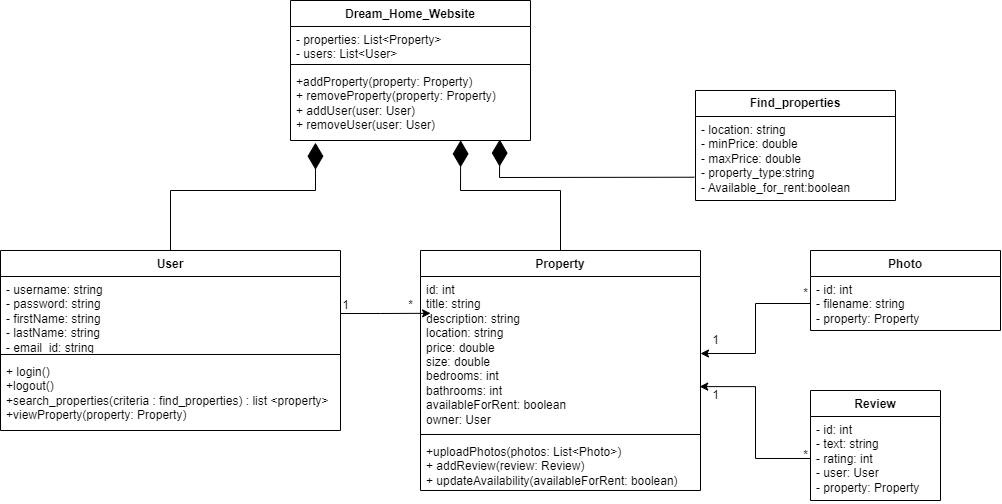

The diagram above was exported from draw.io. Its source (the exported page's mxGraphModel, read from the mxfile embedded in the PNG):
<mxGraphModel dx="1950" dy="1688" grid="1" gridSize="10" guides="1" tooltips="1" connect="1" arrows="1" fold="1" page="1" pageScale="1" pageWidth="850" pageHeight="1100" math="0" shadow="0">
  <root>
    <mxCell id="0" />
    <mxCell id="1" parent="0" />
    <mxCell id="9mrLyEWN8t00CnYdTfVN-1" value="User" style="swimlane;fontStyle=1;align=center;verticalAlign=top;childLayout=stackLayout;horizontal=1;startSize=26;horizontalStack=0;resizeParent=1;resizeParentMax=0;resizeLast=0;collapsible=1;marginBottom=0;whiteSpace=wrap;html=1;" parent="1" vertex="1">
      <mxGeometry x="-370" y="20" width="340" height="180" as="geometry" />
    </mxCell>
    <mxCell id="9mrLyEWN8t00CnYdTfVN-2" value="- username: string&amp;nbsp;&lt;br&gt;- password: string&amp;nbsp;&lt;br&gt;- firstName: string&amp;nbsp;&lt;br&gt;- lastName: string&lt;br&gt;- email_id: string" style="text;strokeColor=none;fillColor=none;align=left;verticalAlign=top;spacingLeft=4;spacingRight=4;overflow=hidden;rotatable=0;points=[[0,0.5],[1,0.5]];portConstraint=eastwest;whiteSpace=wrap;html=1;" parent="9mrLyEWN8t00CnYdTfVN-1" vertex="1">
      <mxGeometry y="26" width="340" height="74" as="geometry" />
    </mxCell>
    <mxCell id="9mrLyEWN8t00CnYdTfVN-3" value="" style="line;strokeWidth=1;fillColor=none;align=left;verticalAlign=middle;spacingTop=-1;spacingLeft=3;spacingRight=3;rotatable=0;labelPosition=right;points=[];portConstraint=eastwest;strokeColor=inherit;" parent="9mrLyEWN8t00CnYdTfVN-1" vertex="1">
      <mxGeometry y="100" width="340" height="8" as="geometry" />
    </mxCell>
    <mxCell id="9mrLyEWN8t00CnYdTfVN-4" value="+ login()&lt;br&gt;+logout()&lt;br&gt;+search_properties(criteria : find_properties) : list &amp;lt;property&amp;gt;&lt;br&gt;+viewProperty(property: Property)&lt;br&gt;" style="text;strokeColor=none;fillColor=none;align=left;verticalAlign=top;spacingLeft=4;spacingRight=4;overflow=hidden;rotatable=0;points=[[0,0.5],[1,0.5]];portConstraint=eastwest;whiteSpace=wrap;html=1;" parent="9mrLyEWN8t00CnYdTfVN-1" vertex="1">
      <mxGeometry y="108" width="340" height="72" as="geometry" />
    </mxCell>
    <mxCell id="9mrLyEWN8t00CnYdTfVN-5" value="Property" style="swimlane;fontStyle=1;align=center;verticalAlign=top;childLayout=stackLayout;horizontal=1;startSize=26;horizontalStack=0;resizeParent=1;resizeParentMax=0;resizeLast=0;collapsible=1;marginBottom=0;whiteSpace=wrap;html=1;" parent="1" vertex="1">
      <mxGeometry x="50" y="20" width="280" height="240" as="geometry" />
    </mxCell>
    <mxCell id="9mrLyEWN8t00CnYdTfVN-6" value="id: int&amp;nbsp;&lt;br&gt;title: string&amp;nbsp;&lt;br&gt;description: string&amp;nbsp;&lt;br&gt;location: string&amp;nbsp;&lt;br&gt;price: double&amp;nbsp;&lt;br&gt;size: double&amp;nbsp;&lt;br&gt;bedrooms: int&amp;nbsp;&lt;br&gt;bathrooms: int&amp;nbsp;&lt;br&gt;availableForRent: boolean&amp;nbsp;&lt;br&gt;owner: User " style="text;strokeColor=none;fillColor=none;align=left;verticalAlign=top;spacingLeft=4;spacingRight=4;overflow=hidden;rotatable=0;points=[[0,0.5],[1,0.5]];portConstraint=eastwest;whiteSpace=wrap;html=1;" parent="9mrLyEWN8t00CnYdTfVN-5" vertex="1">
      <mxGeometry y="26" width="280" height="154" as="geometry" />
    </mxCell>
    <mxCell id="9mrLyEWN8t00CnYdTfVN-7" value="" style="line;strokeWidth=1;fillColor=none;align=left;verticalAlign=middle;spacingTop=-1;spacingLeft=3;spacingRight=3;rotatable=0;labelPosition=right;points=[];portConstraint=eastwest;strokeColor=inherit;" parent="9mrLyEWN8t00CnYdTfVN-5" vertex="1">
      <mxGeometry y="180" width="280" height="8" as="geometry" />
    </mxCell>
    <mxCell id="9mrLyEWN8t00CnYdTfVN-8" value="+uploadPhotos(photos: List&amp;lt;Photo&amp;gt;)&lt;br&gt;+ addReview(review: Review)&lt;br&gt;+ updateAvailability(availableForRent: boolean)" style="text;strokeColor=none;fillColor=none;align=left;verticalAlign=top;spacingLeft=4;spacingRight=4;overflow=hidden;rotatable=0;points=[[0,0.5],[1,0.5]];portConstraint=eastwest;whiteSpace=wrap;html=1;" parent="9mrLyEWN8t00CnYdTfVN-5" vertex="1">
      <mxGeometry y="188" width="280" height="52" as="geometry" />
    </mxCell>
    <mxCell id="9mrLyEWN8t00CnYdTfVN-13" value="Dream_Home_Website" style="swimlane;fontStyle=1;align=center;verticalAlign=top;childLayout=stackLayout;horizontal=1;startSize=26;horizontalStack=0;resizeParent=1;resizeParentMax=0;resizeLast=0;collapsible=1;marginBottom=0;whiteSpace=wrap;html=1;" parent="1" vertex="1">
      <mxGeometry x="-80" y="-230" width="240" height="140" as="geometry" />
    </mxCell>
    <mxCell id="9mrLyEWN8t00CnYdTfVN-14" value="- properties: List&amp;lt;Property&amp;gt;&amp;nbsp; &lt;br&gt;- users: List&amp;lt;User&amp;gt;   " style="text;strokeColor=none;fillColor=none;align=left;verticalAlign=top;spacingLeft=4;spacingRight=4;overflow=hidden;rotatable=0;points=[[0,0.5],[1,0.5]];portConstraint=eastwest;whiteSpace=wrap;html=1;" parent="9mrLyEWN8t00CnYdTfVN-13" vertex="1">
      <mxGeometry y="26" width="240" height="34" as="geometry" />
    </mxCell>
    <mxCell id="9mrLyEWN8t00CnYdTfVN-15" value="" style="line;strokeWidth=1;fillColor=none;align=left;verticalAlign=middle;spacingTop=-1;spacingLeft=3;spacingRight=3;rotatable=0;labelPosition=right;points=[];portConstraint=eastwest;strokeColor=inherit;" parent="9mrLyEWN8t00CnYdTfVN-13" vertex="1">
      <mxGeometry y="60" width="240" height="8" as="geometry" />
    </mxCell>
    <mxCell id="9mrLyEWN8t00CnYdTfVN-16" value="+addProperty(property: Property)&amp;nbsp;&lt;br&gt;+ removeProperty(property: Property)&amp;nbsp;&lt;br&gt;+ addUser(user: User)&amp;nbsp;&lt;br&gt;+ removeUser(user: User)  " style="text;strokeColor=none;fillColor=none;align=left;verticalAlign=top;spacingLeft=4;spacingRight=4;overflow=hidden;rotatable=0;points=[[0,0.5],[1,0.5]];portConstraint=eastwest;whiteSpace=wrap;html=1;" parent="9mrLyEWN8t00CnYdTfVN-13" vertex="1">
      <mxGeometry y="68" width="240" height="72" as="geometry" />
    </mxCell>
    <mxCell id="9mrLyEWN8t00CnYdTfVN-21" value="Photo" style="swimlane;fontStyle=1;align=center;verticalAlign=top;childLayout=stackLayout;horizontal=1;startSize=26;horizontalStack=0;resizeParent=1;resizeParentMax=0;resizeLast=0;collapsible=1;marginBottom=0;whiteSpace=wrap;html=1;" parent="1" vertex="1">
      <mxGeometry x="440" y="20" width="190" height="80" as="geometry" />
    </mxCell>
    <mxCell id="9mrLyEWN8t00CnYdTfVN-22" value="- id: int&amp;nbsp;&lt;br&gt;- filename: string&lt;br&gt;- property: Property " style="text;strokeColor=none;fillColor=none;align=left;verticalAlign=top;spacingLeft=4;spacingRight=4;overflow=hidden;rotatable=0;points=[[0,0.5],[1,0.5]];portConstraint=eastwest;whiteSpace=wrap;html=1;" parent="9mrLyEWN8t00CnYdTfVN-21" vertex="1">
      <mxGeometry y="26" width="190" height="54" as="geometry" />
    </mxCell>
    <mxCell id="9mrLyEWN8t00CnYdTfVN-25" value="Review" style="swimlane;fontStyle=1;align=center;verticalAlign=top;childLayout=stackLayout;horizontal=1;startSize=26;horizontalStack=0;resizeParent=1;resizeParentMax=0;resizeLast=0;collapsible=1;marginBottom=0;whiteSpace=wrap;html=1;" parent="1" vertex="1">
      <mxGeometry x="440" y="160" width="130" height="110" as="geometry" />
    </mxCell>
    <mxCell id="9mrLyEWN8t00CnYdTfVN-26" value="- id: int&amp;nbsp;&lt;br&gt;- text: string&amp;nbsp;&lt;br&gt;- rating: int&amp;nbsp;&lt;br&gt;- user: User&amp;nbsp;&lt;br&gt;- property: Property&amp;nbsp;" style="text;strokeColor=none;fillColor=none;align=left;verticalAlign=top;spacingLeft=4;spacingRight=4;overflow=hidden;rotatable=0;points=[[0,0.5],[1,0.5]];portConstraint=eastwest;whiteSpace=wrap;html=1;" parent="9mrLyEWN8t00CnYdTfVN-25" vertex="1">
      <mxGeometry y="26" width="130" height="84" as="geometry" />
    </mxCell>
    <mxCell id="9mrLyEWN8t00CnYdTfVN-29" value="&lt;b&gt;Find_properties&lt;/b&gt;" style="swimlane;fontStyle=0;childLayout=stackLayout;horizontal=1;startSize=26;fillColor=none;horizontalStack=0;resizeParent=1;resizeParentMax=0;resizeLast=0;collapsible=1;marginBottom=0;whiteSpace=wrap;html=1;" parent="1" vertex="1">
      <mxGeometry x="325" y="-140" width="200" height="110" as="geometry" />
    </mxCell>
    <mxCell id="9mrLyEWN8t00CnYdTfVN-30" value="- location: string&amp;nbsp;&lt;br&gt;- minPrice: double&amp;nbsp;&lt;br&gt;- maxPrice: double&amp;nbsp;&lt;br&gt;- property_type:string&lt;br&gt;- Available_for_rent:boolean" style="text;strokeColor=none;fillColor=none;align=left;verticalAlign=top;spacingLeft=4;spacingRight=4;overflow=hidden;rotatable=0;points=[[0,0.5],[1,0.5]];portConstraint=eastwest;whiteSpace=wrap;html=1;" parent="9mrLyEWN8t00CnYdTfVN-29" vertex="1">
      <mxGeometry y="26" width="200" height="84" as="geometry" />
    </mxCell>
    <mxCell id="9mrLyEWN8t00CnYdTfVN-34" value="" style="endArrow=diamondThin;endFill=1;endSize=24;html=1;rounded=0;entryX=0.104;entryY=1.031;entryDx=0;entryDy=0;entryPerimeter=0;exitX=0.5;exitY=0;exitDx=0;exitDy=0;" parent="1" source="9mrLyEWN8t00CnYdTfVN-1" target="9mrLyEWN8t00CnYdTfVN-16" edge="1">
      <mxGeometry width="160" relative="1" as="geometry">
        <mxPoint x="-260" y="-40" as="sourcePoint" />
        <mxPoint x="-100" y="-40" as="targetPoint" />
        <Array as="points">
          <mxPoint x="-200" y="-40" />
          <mxPoint x="-55" y="-40" />
        </Array>
      </mxGeometry>
    </mxCell>
    <mxCell id="9mrLyEWN8t00CnYdTfVN-35" value="" style="endArrow=diamondThin;endFill=1;endSize=24;html=1;rounded=0;exitX=0.5;exitY=0;exitDx=0;exitDy=0;entryX=0.709;entryY=0.998;entryDx=0;entryDy=0;entryPerimeter=0;" parent="1" source="9mrLyEWN8t00CnYdTfVN-5" target="9mrLyEWN8t00CnYdTfVN-16" edge="1">
      <mxGeometry width="160" relative="1" as="geometry">
        <mxPoint x="150" y="-50" as="sourcePoint" />
        <mxPoint x="310" y="-50" as="targetPoint" />
        <Array as="points">
          <mxPoint x="190" y="-40" />
          <mxPoint x="90" y="-40" />
        </Array>
      </mxGeometry>
    </mxCell>
    <mxCell id="9mrLyEWN8t00CnYdTfVN-37" style="edgeStyle=orthogonalEdgeStyle;rounded=0;orthogonalLoop=1;jettySize=auto;html=1;exitX=1;exitY=0.5;exitDx=0;exitDy=0;entryX=0.036;entryY=0.239;entryDx=0;entryDy=0;entryPerimeter=0;" parent="1" source="9mrLyEWN8t00CnYdTfVN-2" target="9mrLyEWN8t00CnYdTfVN-6" edge="1">
      <mxGeometry relative="1" as="geometry" />
    </mxCell>
    <mxCell id="9mrLyEWN8t00CnYdTfVN-42" style="edgeStyle=orthogonalEdgeStyle;rounded=0;orthogonalLoop=1;jettySize=auto;html=1;exitX=0;exitY=0.5;exitDx=0;exitDy=0;entryX=1;entryY=0.5;entryDx=0;entryDy=0;" parent="1" source="9mrLyEWN8t00CnYdTfVN-22" target="9mrLyEWN8t00CnYdTfVN-6" edge="1">
      <mxGeometry relative="1" as="geometry" />
    </mxCell>
    <mxCell id="9mrLyEWN8t00CnYdTfVN-43" style="edgeStyle=orthogonalEdgeStyle;rounded=0;orthogonalLoop=1;jettySize=auto;html=1;exitX=0;exitY=0.5;exitDx=0;exitDy=0;entryX=0.997;entryY=0.715;entryDx=0;entryDy=0;entryPerimeter=0;" parent="1" source="9mrLyEWN8t00CnYdTfVN-26" target="9mrLyEWN8t00CnYdTfVN-6" edge="1">
      <mxGeometry relative="1" as="geometry" />
    </mxCell>
    <mxCell id="9mrLyEWN8t00CnYdTfVN-45" value="1" style="text;html=1;align=center;verticalAlign=middle;resizable=0;points=[];autosize=1;strokeColor=none;fillColor=none;" parent="1" vertex="1">
      <mxGeometry x="-40" y="60" width="30" height="30" as="geometry" />
    </mxCell>
    <mxCell id="9mrLyEWN8t00CnYdTfVN-46" value="*" style="text;html=1;align=center;verticalAlign=middle;resizable=0;points=[];autosize=1;strokeColor=none;fillColor=none;" parent="1" vertex="1">
      <mxGeometry x="25" y="60" width="30" height="30" as="geometry" />
    </mxCell>
    <mxCell id="9mrLyEWN8t00CnYdTfVN-47" value="*" style="text;html=1;align=center;verticalAlign=middle;resizable=0;points=[];autosize=1;strokeColor=none;fillColor=none;" parent="1" vertex="1">
      <mxGeometry x="420" y="48" width="30" height="30" as="geometry" />
    </mxCell>
    <mxCell id="9mrLyEWN8t00CnYdTfVN-49" value="1" style="text;html=1;align=center;verticalAlign=middle;resizable=0;points=[];autosize=1;strokeColor=none;fillColor=none;" parent="1" vertex="1">
      <mxGeometry x="330" y="95" width="30" height="30" as="geometry" />
    </mxCell>
    <mxCell id="9mrLyEWN8t00CnYdTfVN-50" value="*" style="text;html=1;align=center;verticalAlign=middle;resizable=0;points=[];autosize=1;strokeColor=none;fillColor=none;" parent="1" vertex="1">
      <mxGeometry x="420" y="210" width="30" height="30" as="geometry" />
    </mxCell>
    <mxCell id="9mrLyEWN8t00CnYdTfVN-52" value="1" style="text;html=1;align=center;verticalAlign=middle;resizable=0;points=[];autosize=1;strokeColor=none;fillColor=none;" parent="1" vertex="1">
      <mxGeometry x="330" y="150" width="30" height="30" as="geometry" />
    </mxCell>
    <mxCell id="aklDoz-4PiQ53177pCsK-1" value="" style="endArrow=diamondThin;endFill=1;endSize=24;html=1;rounded=0;exitX=-0.006;exitY=0.723;exitDx=0;exitDy=0;entryX=0.872;entryY=0.987;entryDx=0;entryDy=0;entryPerimeter=0;exitPerimeter=0;" parent="1" source="9mrLyEWN8t00CnYdTfVN-30" target="9mrLyEWN8t00CnYdTfVN-16" edge="1">
      <mxGeometry width="160" relative="1" as="geometry">
        <mxPoint x="260" y="-180" as="sourcePoint" />
        <mxPoint x="150" y="-80" as="targetPoint" />
        <Array as="points">
          <mxPoint x="129" y="-53" />
        </Array>
      </mxGeometry>
    </mxCell>
  </root>
</mxGraphModel>